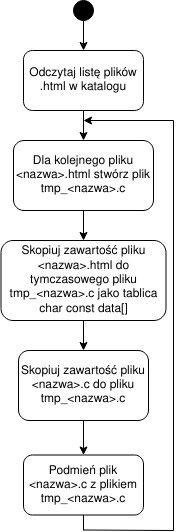

The diagram above was exported from draw.io. Its source (the exported page's mxGraphModel, read from the mxfile embedded in the PNG):
<mxGraphModel dx="1249" dy="729" grid="1" gridSize="10" guides="1" tooltips="1" connect="1" arrows="1" fold="1" page="1" pageScale="1" pageWidth="827" pageHeight="1169" math="0" shadow="0">
  <root>
    <mxCell id="WIyWlLk6GJQsqaUBKTNV-0" />
    <mxCell id="WIyWlLk6GJQsqaUBKTNV-1" parent="WIyWlLk6GJQsqaUBKTNV-0" />
    <mxCell id="sXUVI1As3yMRiVOykurM-6" style="edgeStyle=orthogonalEdgeStyle;rounded=0;orthogonalLoop=1;jettySize=auto;html=1;entryX=0.5;entryY=0;entryDx=0;entryDy=0;" edge="1" parent="WIyWlLk6GJQsqaUBKTNV-1" source="sXUVI1As3yMRiVOykurM-0" target="sXUVI1As3yMRiVOykurM-1">
      <mxGeometry relative="1" as="geometry" />
    </mxCell>
    <mxCell id="sXUVI1As3yMRiVOykurM-0" value="" style="ellipse;whiteSpace=wrap;html=1;aspect=fixed;fillColor=#000000;" vertex="1" parent="WIyWlLk6GJQsqaUBKTNV-1">
      <mxGeometry x="370" y="130" width="20" height="20" as="geometry" />
    </mxCell>
    <mxCell id="sXUVI1As3yMRiVOykurM-7" style="edgeStyle=orthogonalEdgeStyle;rounded=0;orthogonalLoop=1;jettySize=auto;html=1;" edge="1" parent="WIyWlLk6GJQsqaUBKTNV-1" source="sXUVI1As3yMRiVOykurM-1" target="sXUVI1As3yMRiVOykurM-2">
      <mxGeometry relative="1" as="geometry" />
    </mxCell>
    <mxCell id="sXUVI1As3yMRiVOykurM-1" value="Odczytaj listę plików .html w katalogu" style="rounded=1;whiteSpace=wrap;html=1;" vertex="1" parent="WIyWlLk6GJQsqaUBKTNV-1">
      <mxGeometry x="320" y="180" width="120" height="60" as="geometry" />
    </mxCell>
    <mxCell id="sXUVI1As3yMRiVOykurM-8" style="edgeStyle=orthogonalEdgeStyle;rounded=0;orthogonalLoop=1;jettySize=auto;html=1;entryX=0.5;entryY=0;entryDx=0;entryDy=0;" edge="1" parent="WIyWlLk6GJQsqaUBKTNV-1" source="sXUVI1As3yMRiVOykurM-2" target="sXUVI1As3yMRiVOykurM-3">
      <mxGeometry relative="1" as="geometry" />
    </mxCell>
    <mxCell id="sXUVI1As3yMRiVOykurM-2" value="Dla kolejnego pliku &amp;lt;nazwa&amp;gt;.html stwórz plik tmp_&amp;lt;nazwa&amp;gt;.c" style="rounded=1;whiteSpace=wrap;html=1;" vertex="1" parent="WIyWlLk6GJQsqaUBKTNV-1">
      <mxGeometry x="310" y="270" width="140" height="70" as="geometry" />
    </mxCell>
    <mxCell id="sXUVI1As3yMRiVOykurM-9" style="edgeStyle=orthogonalEdgeStyle;rounded=0;orthogonalLoop=1;jettySize=auto;html=1;entryX=0.5;entryY=0;entryDx=0;entryDy=0;" edge="1" parent="WIyWlLk6GJQsqaUBKTNV-1" source="sXUVI1As3yMRiVOykurM-3" target="sXUVI1As3yMRiVOykurM-4">
      <mxGeometry relative="1" as="geometry" />
    </mxCell>
    <mxCell id="sXUVI1As3yMRiVOykurM-3" value="Skopiuj zawartość pliku &amp;lt;nazwa&amp;gt;.html do tymczasowego pliku tmp_&amp;lt;nazwa&amp;gt;.c jako tablica char const data[]" style="rounded=1;whiteSpace=wrap;html=1;" vertex="1" parent="WIyWlLk6GJQsqaUBKTNV-1">
      <mxGeometry x="297.5" y="370" width="165" height="80" as="geometry" />
    </mxCell>
    <mxCell id="sXUVI1As3yMRiVOykurM-10" style="edgeStyle=orthogonalEdgeStyle;rounded=0;orthogonalLoop=1;jettySize=auto;html=1;entryX=0.5;entryY=0;entryDx=0;entryDy=0;" edge="1" parent="WIyWlLk6GJQsqaUBKTNV-1" source="sXUVI1As3yMRiVOykurM-4" target="sXUVI1As3yMRiVOykurM-5">
      <mxGeometry relative="1" as="geometry" />
    </mxCell>
    <mxCell id="sXUVI1As3yMRiVOykurM-4" value="Skopiuj zawartość pliku &amp;lt;nazwa&amp;gt;.c do pliku tmp_&amp;lt;nazwa&amp;gt;.c" style="rounded=1;whiteSpace=wrap;html=1;" vertex="1" parent="WIyWlLk6GJQsqaUBKTNV-1">
      <mxGeometry x="315" y="480" width="130" height="70" as="geometry" />
    </mxCell>
    <mxCell id="sXUVI1As3yMRiVOykurM-5" value="Podmień plik &amp;lt;nazwa&amp;gt;.c z plikiem tmp_&amp;lt;nazwa&amp;gt;.c" style="rounded=1;whiteSpace=wrap;html=1;" vertex="1" parent="WIyWlLk6GJQsqaUBKTNV-1">
      <mxGeometry x="320" y="584.5" width="120" height="60" as="geometry" />
    </mxCell>
    <mxCell id="sXUVI1As3yMRiVOykurM-11" value="" style="endArrow=none;html=1;rounded=0;" edge="1" parent="WIyWlLk6GJQsqaUBKTNV-1">
      <mxGeometry width="50" height="50" relative="1" as="geometry">
        <mxPoint x="380" y="660" as="sourcePoint" />
        <mxPoint x="380" y="644.5" as="targetPoint" />
      </mxGeometry>
    </mxCell>
    <mxCell id="sXUVI1As3yMRiVOykurM-12" value="" style="endArrow=none;html=1;rounded=0;" edge="1" parent="WIyWlLk6GJQsqaUBKTNV-1">
      <mxGeometry width="50" height="50" relative="1" as="geometry">
        <mxPoint x="379.9956937799042" y="659.5" as="sourcePoint" />
        <mxPoint x="470" y="660" as="targetPoint" />
      </mxGeometry>
    </mxCell>
    <mxCell id="sXUVI1As3yMRiVOykurM-13" value="" style="endArrow=none;html=1;rounded=0;" edge="1" parent="WIyWlLk6GJQsqaUBKTNV-1">
      <mxGeometry width="50" height="50" relative="1" as="geometry">
        <mxPoint x="470" y="660" as="sourcePoint" />
        <mxPoint x="470" y="250" as="targetPoint" />
      </mxGeometry>
    </mxCell>
    <mxCell id="sXUVI1As3yMRiVOykurM-14" value="" style="endArrow=classic;html=1;rounded=0;" edge="1" parent="WIyWlLk6GJQsqaUBKTNV-1">
      <mxGeometry width="50" height="50" relative="1" as="geometry">
        <mxPoint x="470" y="250" as="sourcePoint" />
        <mxPoint x="380" y="250" as="targetPoint" />
      </mxGeometry>
    </mxCell>
  </root>
</mxGraphModel>